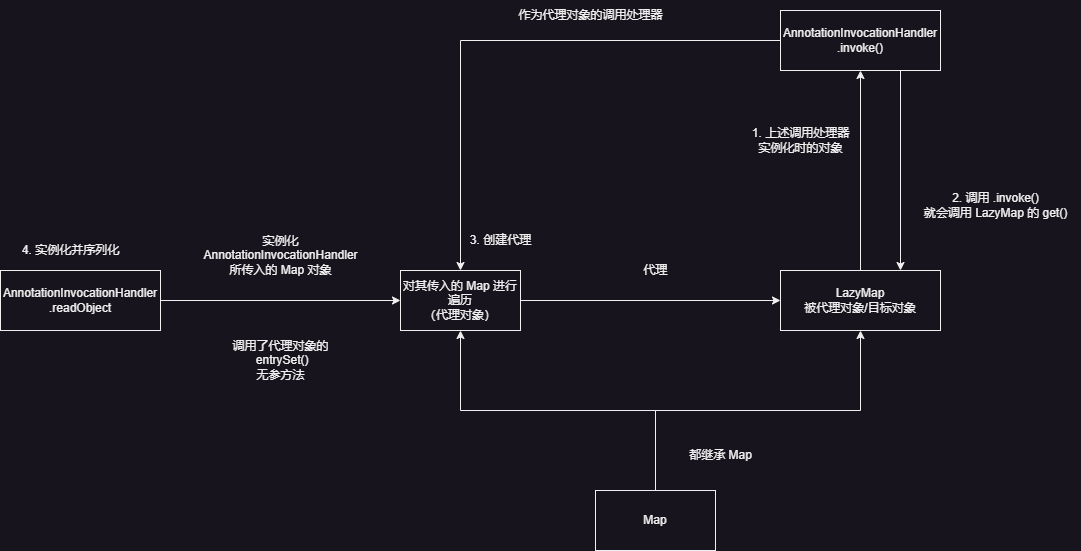

The diagram above was exported from draw.io. Its source (the exported page's mxGraphModel, read from the mxfile embedded in the PNG):
<mxGraphModel dx="1929" dy="737" grid="1" gridSize="10" guides="1" tooltips="1" connect="1" arrows="1" fold="1" page="1" pageScale="1" pageWidth="827" pageHeight="1169" math="0" shadow="0">
  <root>
    <mxCell id="0" />
    <mxCell id="1" parent="0" />
    <mxCell id="sCEOxCC_D3JUtgfjoK1O-22" style="edgeStyle=orthogonalEdgeStyle;rounded=0;orthogonalLoop=1;jettySize=auto;html=1;exitX=0.5;exitY=0;exitDx=0;exitDy=0;entryX=0.5;entryY=1;entryDx=0;entryDy=0;" parent="1" source="sCEOxCC_D3JUtgfjoK1O-1" target="sCEOxCC_D3JUtgfjoK1O-2" edge="1">
      <mxGeometry relative="1" as="geometry" />
    </mxCell>
    <mxCell id="sCEOxCC_D3JUtgfjoK1O-1" value="LazyMap&lt;br&gt;被代理对象/目标对象" style="rounded=0;whiteSpace=wrap;html=1;" parent="1" vertex="1">
      <mxGeometry x="320" y="380" width="160" height="60" as="geometry" />
    </mxCell>
    <mxCell id="sCEOxCC_D3JUtgfjoK1O-21" style="edgeStyle=orthogonalEdgeStyle;rounded=0;orthogonalLoop=1;jettySize=auto;html=1;exitX=0;exitY=0.5;exitDx=0;exitDy=0;entryX=0.5;entryY=0;entryDx=0;entryDy=0;" parent="1" source="sCEOxCC_D3JUtgfjoK1O-2" target="sCEOxCC_D3JUtgfjoK1O-4" edge="1">
      <mxGeometry relative="1" as="geometry">
        <Array as="points">
          <mxPoint y="150" />
        </Array>
      </mxGeometry>
    </mxCell>
    <mxCell id="sCEOxCC_D3JUtgfjoK1O-29" style="edgeStyle=orthogonalEdgeStyle;rounded=0;orthogonalLoop=1;jettySize=auto;html=1;exitX=0.75;exitY=1;exitDx=0;exitDy=0;entryX=0.75;entryY=0;entryDx=0;entryDy=0;" parent="1" source="sCEOxCC_D3JUtgfjoK1O-2" target="sCEOxCC_D3JUtgfjoK1O-1" edge="1">
      <mxGeometry relative="1" as="geometry" />
    </mxCell>
    <mxCell id="sCEOxCC_D3JUtgfjoK1O-2" value="AnnotationInvocationHandler&lt;br&gt;.invoke()" style="rounded=0;whiteSpace=wrap;html=1;" parent="1" vertex="1">
      <mxGeometry x="320" y="120" width="160" height="60" as="geometry" />
    </mxCell>
    <mxCell id="8pJzNf8jKelZhm4NtjMY-1" style="edgeStyle=orthogonalEdgeStyle;rounded=0;orthogonalLoop=1;jettySize=auto;html=1;entryX=0;entryY=0.5;entryDx=0;entryDy=0;" edge="1" parent="1" source="sCEOxCC_D3JUtgfjoK1O-3" target="sCEOxCC_D3JUtgfjoK1O-4">
      <mxGeometry relative="1" as="geometry" />
    </mxCell>
    <mxCell id="sCEOxCC_D3JUtgfjoK1O-3" value="AnnotationInvocationHandler&lt;br&gt;.readObject" style="rounded=0;whiteSpace=wrap;html=1;" parent="1" vertex="1">
      <mxGeometry x="-460" y="380" width="160" height="60" as="geometry" />
    </mxCell>
    <mxCell id="sCEOxCC_D3JUtgfjoK1O-24" style="edgeStyle=orthogonalEdgeStyle;rounded=0;orthogonalLoop=1;jettySize=auto;html=1;exitX=1;exitY=0.5;exitDx=0;exitDy=0;entryX=0;entryY=0.5;entryDx=0;entryDy=0;" parent="1" source="sCEOxCC_D3JUtgfjoK1O-4" target="sCEOxCC_D3JUtgfjoK1O-1" edge="1">
      <mxGeometry relative="1" as="geometry" />
    </mxCell>
    <mxCell id="sCEOxCC_D3JUtgfjoK1O-4" value="对其传入的 Map 进行遍历&lt;br&gt;（代理对象）" style="whiteSpace=wrap;html=1;rounded=0;" parent="1" vertex="1">
      <mxGeometry x="-60" y="380" width="120" height="60" as="geometry" />
    </mxCell>
    <mxCell id="sCEOxCC_D3JUtgfjoK1O-11" value="代理" style="text;html=1;align=center;verticalAlign=middle;resizable=0;points=[];autosize=1;strokeColor=none;fillColor=none;" parent="1" vertex="1">
      <mxGeometry x="170" y="365" width="50" height="30" as="geometry" />
    </mxCell>
    <mxCell id="sCEOxCC_D3JUtgfjoK1O-25" style="edgeStyle=orthogonalEdgeStyle;rounded=0;orthogonalLoop=1;jettySize=auto;html=1;exitX=0.5;exitY=0;exitDx=0;exitDy=0;entryX=0.5;entryY=1;entryDx=0;entryDy=0;" parent="1" source="sCEOxCC_D3JUtgfjoK1O-14" target="sCEOxCC_D3JUtgfjoK1O-4" edge="1">
      <mxGeometry relative="1" as="geometry" />
    </mxCell>
    <mxCell id="sCEOxCC_D3JUtgfjoK1O-26" style="edgeStyle=orthogonalEdgeStyle;rounded=0;orthogonalLoop=1;jettySize=auto;html=1;entryX=0.5;entryY=1;entryDx=0;entryDy=0;" parent="1" source="sCEOxCC_D3JUtgfjoK1O-14" target="sCEOxCC_D3JUtgfjoK1O-1" edge="1">
      <mxGeometry relative="1" as="geometry">
        <Array as="points">
          <mxPoint x="195" y="520" />
          <mxPoint x="400" y="520" />
        </Array>
      </mxGeometry>
    </mxCell>
    <mxCell id="sCEOxCC_D3JUtgfjoK1O-14" value="Map" style="rounded=0;whiteSpace=wrap;html=1;" parent="1" vertex="1">
      <mxGeometry x="135" y="600" width="120" height="60" as="geometry" />
    </mxCell>
    <mxCell id="sCEOxCC_D3JUtgfjoK1O-18" value="作为代理对象的调用处理器" style="text;html=1;align=center;verticalAlign=middle;resizable=0;points=[];autosize=1;strokeColor=none;fillColor=none;" parent="1" vertex="1">
      <mxGeometry x="45" y="110" width="170" height="30" as="geometry" />
    </mxCell>
    <mxCell id="sCEOxCC_D3JUtgfjoK1O-23" value="1. 上述调用处理器&lt;br&gt;实例化时的对象" style="text;html=1;align=center;verticalAlign=middle;resizable=0;points=[];autosize=1;strokeColor=none;fillColor=none;" parent="1" vertex="1">
      <mxGeometry x="280" y="230" width="120" height="40" as="geometry" />
    </mxCell>
    <mxCell id="sCEOxCC_D3JUtgfjoK1O-27" value="都继承 Map" style="text;html=1;align=center;verticalAlign=middle;resizable=0;points=[];autosize=1;strokeColor=none;fillColor=none;" parent="1" vertex="1">
      <mxGeometry x="215" y="550" width="90" height="30" as="geometry" />
    </mxCell>
    <mxCell id="sCEOxCC_D3JUtgfjoK1O-28" value="实例化&lt;br&gt;AnnotationInvocationHandler&lt;br&gt;所传入的 Map 对象" style="text;html=1;align=center;verticalAlign=middle;resizable=0;points=[];autosize=1;strokeColor=none;fillColor=none;" parent="1" vertex="1">
      <mxGeometry x="-270" y="335" width="180" height="60" as="geometry" />
    </mxCell>
    <mxCell id="sCEOxCC_D3JUtgfjoK1O-30" value="2. 调用 .invoke()&lt;br&gt;就会调用 LazyMap 的 get()" style="text;html=1;align=center;verticalAlign=middle;resizable=0;points=[];autosize=1;strokeColor=none;fillColor=none;" parent="1" vertex="1">
      <mxGeometry x="450" y="295" width="170" height="40" as="geometry" />
    </mxCell>
    <mxCell id="8pJzNf8jKelZhm4NtjMY-2" value="调用了代理对象的&lt;br&gt;&amp;nbsp;entrySet()&lt;br&gt;无参方法" style="text;html=1;align=center;verticalAlign=middle;resizable=0;points=[];autosize=1;strokeColor=none;fillColor=none;" vertex="1" parent="1">
      <mxGeometry x="-240" y="440" width="120" height="60" as="geometry" />
    </mxCell>
    <mxCell id="8pJzNf8jKelZhm4NtjMY-4" value="3. 创建代理" style="text;html=1;align=center;verticalAlign=middle;resizable=0;points=[];autosize=1;strokeColor=none;fillColor=none;" vertex="1" parent="1">
      <mxGeometry y="335" width="80" height="30" as="geometry" />
    </mxCell>
    <mxCell id="8pJzNf8jKelZhm4NtjMY-5" value="4. 实例化并序列化" style="text;html=1;align=center;verticalAlign=middle;resizable=0;points=[];autosize=1;strokeColor=none;fillColor=none;" vertex="1" parent="1">
      <mxGeometry x="-450" y="345" width="120" height="30" as="geometry" />
    </mxCell>
  </root>
</mxGraphModel>